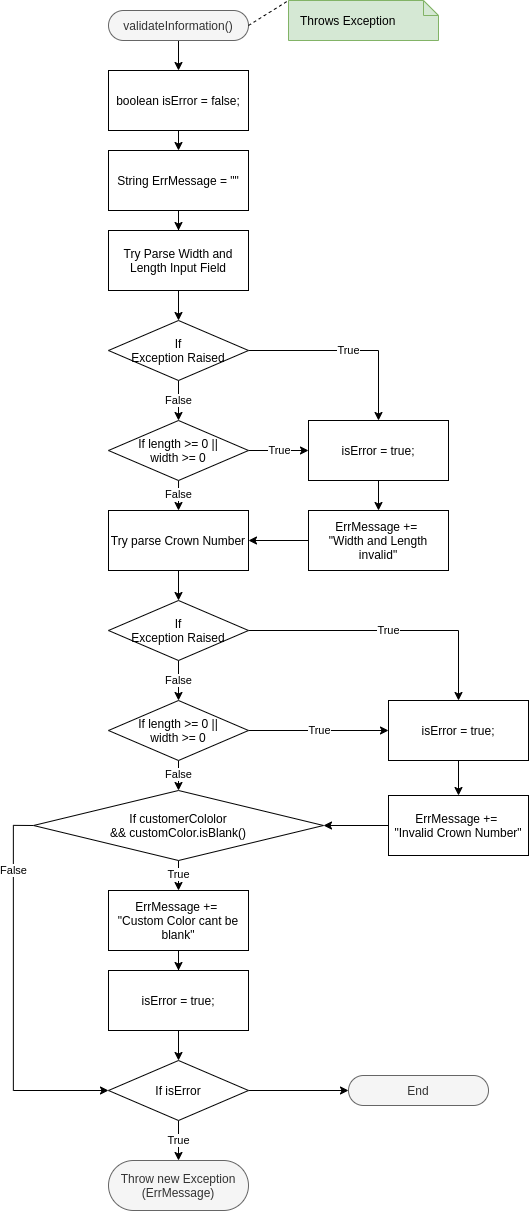

The diagram above was exported from draw.io. Its source (the exported page's mxGraphModel, read from the mxfile embedded in the PNG):
<mxGraphModel dx="3900" dy="2354" grid="1" gridSize="10" guides="1" tooltips="1" connect="1" arrows="1" fold="1" page="1" pageScale="1" pageWidth="850" pageHeight="1100" math="0" shadow="0">
  <root>
    <mxCell id="0" />
    <mxCell id="1" parent="0" />
    <mxCell id="2" style="edgeStyle=orthogonalEdgeStyle;rounded=0;orthogonalLoop=1;jettySize=auto;html=1;exitX=0.5;exitY=1;exitDx=0;exitDy=0;entryX=0.5;entryY=0;entryDx=0;entryDy=0;" edge="1" source="3" target="7" parent="1">
      <mxGeometry relative="1" as="geometry" />
    </mxCell>
    <mxCell id="3" value="validateInformation()" style="rounded=1;whiteSpace=wrap;html=1;arcSize=50;fillColor=#f5f5f5;strokeColor=#666666;fontColor=#333333;" vertex="1" parent="1">
      <mxGeometry x="1730" y="70" width="140" height="30" as="geometry" />
    </mxCell>
    <mxCell id="4" value="Throws Exception" style="shape=note;size=15;align=left;spacingLeft=10;html=1;whiteSpace=wrap;fillColor=#d5e8d4;strokeColor=#82b366;" vertex="1" parent="1">
      <mxGeometry x="1910" y="60" width="150" height="40" as="geometry" />
    </mxCell>
    <mxCell id="5" style="rounded=0;orthogonalLoop=1;jettySize=auto;html=1;exitX=1;exitY=0.5;exitDx=0;exitDy=0;entryX=0;entryY=0;entryDx=0;entryDy=0;entryPerimeter=0;endArrow=none;endFill=0;startArrow=none;startFill=0;dashed=1;" edge="1" source="3" target="4" parent="1">
      <mxGeometry relative="1" as="geometry">
        <mxPoint x="1900" y="89.99999999999989" as="sourcePoint" />
        <mxPoint x="1940" y="59.999999999999886" as="targetPoint" />
      </mxGeometry>
    </mxCell>
    <mxCell id="6" style="edgeStyle=orthogonalEdgeStyle;rounded=0;orthogonalLoop=1;jettySize=auto;html=1;exitX=0.5;exitY=1;exitDx=0;exitDy=0;entryX=0.5;entryY=0;entryDx=0;entryDy=0;" edge="1" source="7" target="9" parent="1">
      <mxGeometry relative="1" as="geometry" />
    </mxCell>
    <mxCell id="7" value="boolean isError = false;" style="shape=parallelogram;perimeter=parallelogramPerimeter;whiteSpace=wrap;html=1;fixedSize=1;size=-15;" vertex="1" parent="1">
      <mxGeometry x="1730" y="130" width="140" height="60" as="geometry" />
    </mxCell>
    <mxCell id="8" value="" style="edgeStyle=orthogonalEdgeStyle;rounded=0;orthogonalLoop=1;jettySize=auto;html=1;" edge="1" source="9" target="11" parent="1">
      <mxGeometry relative="1" as="geometry" />
    </mxCell>
    <mxCell id="9" value="String ErrMessage = &quot;&quot;" style="shape=parallelogram;perimeter=parallelogramPerimeter;whiteSpace=wrap;html=1;fixedSize=1;size=-15;" vertex="1" parent="1">
      <mxGeometry x="1730" y="210" width="140" height="60" as="geometry" />
    </mxCell>
    <mxCell id="10" style="edgeStyle=orthogonalEdgeStyle;rounded=0;orthogonalLoop=1;jettySize=auto;html=1;exitX=0.5;exitY=1;exitDx=0;exitDy=0;entryX=0.5;entryY=0;entryDx=0;entryDy=0;" edge="1" source="11" target="14" parent="1">
      <mxGeometry relative="1" as="geometry" />
    </mxCell>
    <mxCell id="11" value="Try Parse Width and Length Input Field" style="shape=parallelogram;perimeter=parallelogramPerimeter;whiteSpace=wrap;html=1;fixedSize=1;size=-15;" vertex="1" parent="1">
      <mxGeometry x="1730" y="290" width="140" height="60" as="geometry" />
    </mxCell>
    <mxCell id="12" value="False" style="edgeStyle=orthogonalEdgeStyle;rounded=0;orthogonalLoop=1;jettySize=auto;html=1;" edge="1" source="14" parent="1">
      <mxGeometry relative="1" as="geometry">
        <mxPoint x="1800" y="480" as="targetPoint" />
      </mxGeometry>
    </mxCell>
    <mxCell id="13" value="True" style="edgeStyle=orthogonalEdgeStyle;rounded=0;orthogonalLoop=1;jettySize=auto;html=1;exitX=1;exitY=0.5;exitDx=0;exitDy=0;entryX=0.5;entryY=0;entryDx=0;entryDy=0;" edge="1" source="14" target="16" parent="1">
      <mxGeometry relative="1" as="geometry" />
    </mxCell>
    <mxCell id="14" value="If&lt;br&gt;Exception Raised" style="rhombus;whiteSpace=wrap;html=1;" vertex="1" parent="1">
      <mxGeometry x="1730" y="380" width="140" height="60" as="geometry" />
    </mxCell>
    <mxCell id="15" value="" style="edgeStyle=orthogonalEdgeStyle;rounded=0;orthogonalLoop=1;jettySize=auto;html=1;" edge="1" source="16" target="19" parent="1">
      <mxGeometry relative="1" as="geometry" />
    </mxCell>
    <mxCell id="16" value="isError = true;" style="shape=parallelogram;perimeter=parallelogramPerimeter;whiteSpace=wrap;html=1;fixedSize=1;size=-15;" vertex="1" parent="1">
      <mxGeometry x="1930" y="480" width="140" height="60" as="geometry" />
    </mxCell>
    <mxCell id="17" value="False" style="edgeStyle=orthogonalEdgeStyle;rounded=0;orthogonalLoop=1;jettySize=auto;html=1;entryX=0.5;entryY=0;entryDx=0;entryDy=0;" edge="1" target="23" parent="1">
      <mxGeometry relative="1" as="geometry">
        <mxPoint x="1800.0344827586214" y="540" as="sourcePoint" />
        <mxPoint x="1800.034482758621" y="560.0147783251232" as="targetPoint" />
      </mxGeometry>
    </mxCell>
    <mxCell id="18" style="edgeStyle=orthogonalEdgeStyle;rounded=0;orthogonalLoop=1;jettySize=auto;html=1;exitX=0;exitY=0.5;exitDx=0;exitDy=0;entryX=1;entryY=0.5;entryDx=0;entryDy=0;" edge="1" source="19" target="23" parent="1">
      <mxGeometry relative="1" as="geometry" />
    </mxCell>
    <mxCell id="19" value="ErrMessage +=&amp;nbsp;&lt;br&gt;&quot;Width and Length invalid&quot;" style="shape=parallelogram;perimeter=parallelogramPerimeter;whiteSpace=wrap;html=1;fixedSize=1;size=-15;" vertex="1" parent="1">
      <mxGeometry x="1930" y="570" width="140" height="60" as="geometry" />
    </mxCell>
    <mxCell id="20" value="True" style="edgeStyle=orthogonalEdgeStyle;rounded=0;orthogonalLoop=1;jettySize=auto;html=1;exitX=1;exitY=0.5;exitDx=0;exitDy=0;entryX=0;entryY=0.5;entryDx=0;entryDy=0;" edge="1" source="21" target="16" parent="1">
      <mxGeometry relative="1" as="geometry" />
    </mxCell>
    <mxCell id="21" value="If length &amp;gt;= 0 ||&lt;br&gt;width &amp;gt;= 0" style="rhombus;whiteSpace=wrap;html=1;" vertex="1" parent="1">
      <mxGeometry x="1730" y="480" width="140" height="60" as="geometry" />
    </mxCell>
    <mxCell id="22" value="" style="edgeStyle=orthogonalEdgeStyle;rounded=0;orthogonalLoop=1;jettySize=auto;html=1;" edge="1" source="23" target="26" parent="1">
      <mxGeometry relative="1" as="geometry" />
    </mxCell>
    <mxCell id="23" value="Try parse Crown Number" style="shape=parallelogram;perimeter=parallelogramPerimeter;whiteSpace=wrap;html=1;fixedSize=1;size=-15;" vertex="1" parent="1">
      <mxGeometry x="1730" y="570" width="140" height="60" as="geometry" />
    </mxCell>
    <mxCell id="24" value="False" style="edgeStyle=orthogonalEdgeStyle;rounded=0;orthogonalLoop=1;jettySize=auto;html=1;exitX=0.5;exitY=1;exitDx=0;exitDy=0;entryX=0.5;entryY=0;entryDx=0;entryDy=0;" edge="1" source="26" target="29" parent="1">
      <mxGeometry relative="1" as="geometry" />
    </mxCell>
    <mxCell id="25" value="True" style="edgeStyle=orthogonalEdgeStyle;rounded=0;orthogonalLoop=1;jettySize=auto;html=1;exitX=1;exitY=0.5;exitDx=0;exitDy=0;entryX=0.5;entryY=0;entryDx=0;entryDy=0;" edge="1" source="26" target="31" parent="1">
      <mxGeometry relative="1" as="geometry" />
    </mxCell>
    <mxCell id="26" value="If&lt;br&gt;Exception Raised" style="rhombus;whiteSpace=wrap;html=1;" vertex="1" parent="1">
      <mxGeometry x="1730" y="660" width="140" height="60" as="geometry" />
    </mxCell>
    <mxCell id="27" value="True" style="edgeStyle=orthogonalEdgeStyle;rounded=0;orthogonalLoop=1;jettySize=auto;html=1;exitX=1;exitY=0.5;exitDx=0;exitDy=0;entryX=0;entryY=0.5;entryDx=0;entryDy=0;" edge="1" source="29" target="31" parent="1">
      <mxGeometry relative="1" as="geometry" />
    </mxCell>
    <mxCell id="28" value="False" style="edgeStyle=orthogonalEdgeStyle;rounded=0;orthogonalLoop=1;jettySize=auto;html=1;" edge="1" source="29" parent="1">
      <mxGeometry relative="1" as="geometry">
        <mxPoint x="1800" y="850" as="targetPoint" />
      </mxGeometry>
    </mxCell>
    <mxCell id="29" value="If length &amp;gt;= 0 ||&lt;br&gt;width &amp;gt;= 0" style="rhombus;whiteSpace=wrap;html=1;" vertex="1" parent="1">
      <mxGeometry x="1730" y="760" width="140" height="60" as="geometry" />
    </mxCell>
    <mxCell id="30" value="" style="edgeStyle=orthogonalEdgeStyle;rounded=0;orthogonalLoop=1;jettySize=auto;html=1;" edge="1" source="31" target="33" parent="1">
      <mxGeometry relative="1" as="geometry" />
    </mxCell>
    <mxCell id="31" value="isError = true;" style="shape=parallelogram;perimeter=parallelogramPerimeter;whiteSpace=wrap;html=1;fixedSize=1;size=-15;" vertex="1" parent="1">
      <mxGeometry x="2010" y="760" width="140" height="60" as="geometry" />
    </mxCell>
    <mxCell id="32" value="" style="edgeStyle=orthogonalEdgeStyle;rounded=0;orthogonalLoop=1;jettySize=auto;html=1;entryX=1;entryY=0.5;entryDx=0;entryDy=0;" edge="1" source="33" target="36" parent="1">
      <mxGeometry relative="1" as="geometry">
        <mxPoint x="1870" y="880" as="targetPoint" />
      </mxGeometry>
    </mxCell>
    <mxCell id="33" value="ErrMessage +=&amp;nbsp;&lt;br&gt;&quot;Invalid Crown Number&quot;" style="shape=parallelogram;perimeter=parallelogramPerimeter;whiteSpace=wrap;html=1;fixedSize=1;size=-15;" vertex="1" parent="1">
      <mxGeometry x="2010" y="855" width="140" height="60" as="geometry" />
    </mxCell>
    <mxCell id="34" value="True" style="edgeStyle=orthogonalEdgeStyle;rounded=0;orthogonalLoop=1;jettySize=auto;html=1;" edge="1" source="36" target="38" parent="1">
      <mxGeometry relative="1" as="geometry" />
    </mxCell>
    <mxCell id="35" value="False" style="edgeStyle=orthogonalEdgeStyle;rounded=0;orthogonalLoop=1;jettySize=auto;html=1;exitX=0;exitY=0.5;exitDx=0;exitDy=0;entryX=0;entryY=0.5;entryDx=0;entryDy=0;" edge="1" source="36" target="43" parent="1">
      <mxGeometry x="-0.6579" relative="1" as="geometry">
        <mxPoint x="1730" y="1150.0000000000002" as="targetPoint" />
        <mxPoint as="offset" />
      </mxGeometry>
    </mxCell>
    <mxCell id="36" value="If customerCololor&lt;br&gt;&amp;amp;&amp;amp; customColor.isBlank()" style="rhombus;whiteSpace=wrap;html=1;" vertex="1" parent="1">
      <mxGeometry x="1655" y="850" width="290" height="70" as="geometry" />
    </mxCell>
    <mxCell id="37" value="" style="edgeStyle=orthogonalEdgeStyle;rounded=0;orthogonalLoop=1;jettySize=auto;html=1;" edge="1" source="38" target="40" parent="1">
      <mxGeometry relative="1" as="geometry" />
    </mxCell>
    <mxCell id="38" value="ErrMessage +=&amp;nbsp;&lt;br&gt;&quot;Custom Color cant be blank&quot;" style="shape=parallelogram;perimeter=parallelogramPerimeter;whiteSpace=wrap;html=1;fixedSize=1;size=-15;" vertex="1" parent="1">
      <mxGeometry x="1730" y="950" width="140" height="60" as="geometry" />
    </mxCell>
    <mxCell id="39" value="" style="edgeStyle=orthogonalEdgeStyle;rounded=0;orthogonalLoop=1;jettySize=auto;html=1;" edge="1" source="40" parent="1">
      <mxGeometry relative="1" as="geometry">
        <mxPoint x="1800" y="1120" as="targetPoint" />
      </mxGeometry>
    </mxCell>
    <mxCell id="40" value="isError = true;" style="shape=parallelogram;perimeter=parallelogramPerimeter;whiteSpace=wrap;html=1;fixedSize=1;size=-15;" vertex="1" parent="1">
      <mxGeometry x="1730" y="1030" width="140" height="60" as="geometry" />
    </mxCell>
    <mxCell id="41" value="True" style="edgeStyle=orthogonalEdgeStyle;rounded=0;orthogonalLoop=1;jettySize=auto;html=1;entryX=0.5;entryY=0;entryDx=0;entryDy=0;" edge="1" source="43" target="45" parent="1">
      <mxGeometry relative="1" as="geometry">
        <mxPoint x="1800" y="1210.0000000000002" as="targetPoint" />
      </mxGeometry>
    </mxCell>
    <mxCell id="42" style="edgeStyle=orthogonalEdgeStyle;rounded=0;orthogonalLoop=1;jettySize=auto;html=1;exitX=1;exitY=0.5;exitDx=0;exitDy=0;entryX=0;entryY=0.5;entryDx=0;entryDy=0;" edge="1" source="43" target="44" parent="1">
      <mxGeometry relative="1" as="geometry" />
    </mxCell>
    <mxCell id="43" value="If isError" style="rhombus;whiteSpace=wrap;html=1;" vertex="1" parent="1">
      <mxGeometry x="1730" y="1120" width="140" height="60" as="geometry" />
    </mxCell>
    <mxCell id="44" value="End" style="rounded=1;whiteSpace=wrap;html=1;arcSize=50;fillColor=#f5f5f5;strokeColor=#666666;fontColor=#333333;" vertex="1" parent="1">
      <mxGeometry x="1970" y="1135" width="140" height="30" as="geometry" />
    </mxCell>
    <mxCell id="45" value="Throw new Exception&lt;br&gt;(ErrMessage)" style="rounded=1;whiteSpace=wrap;html=1;arcSize=50;fillColor=#f5f5f5;strokeColor=#666666;fontColor=#333333;" vertex="1" parent="1">
      <mxGeometry x="1730" y="1220" width="140" height="50" as="geometry" />
    </mxCell>
  </root>
</mxGraphModel>